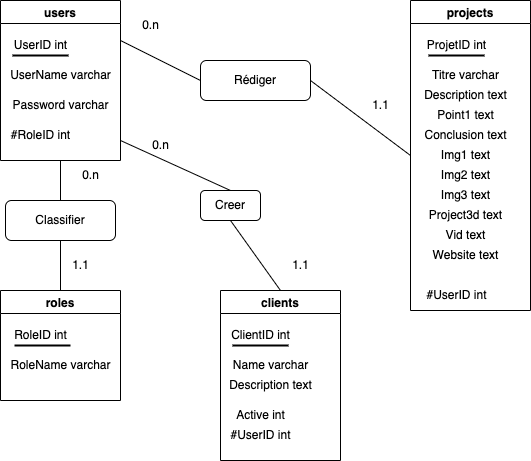

The diagram above was exported from draw.io. Its source (the exported page's mxGraphModel, read from the mxfile embedded in the PNG):
<mxGraphModel dx="722" dy="518" grid="1" gridSize="10" guides="1" tooltips="1" connect="1" arrows="1" fold="1" page="1" pageScale="1" pageWidth="827" pageHeight="1169" math="0" shadow="0">
  <root>
    <mxCell id="0" />
    <mxCell id="1" parent="0" />
    <mxCell id="2" value="projects" style="swimlane;" vertex="1" parent="1">
      <mxGeometry x="450" y="10" width="120" height="310" as="geometry" />
    </mxCell>
    <mxCell id="14" value="ProjetID int" style="text;html=1;align=center;verticalAlign=middle;resizable=0;points=[];autosize=1;strokeColor=none;fillColor=none;" vertex="1" parent="2">
      <mxGeometry x="6" y="30" width="80" height="30" as="geometry" />
    </mxCell>
    <mxCell id="15" value="" style="line;strokeWidth=2;html=1;" vertex="1" parent="2">
      <mxGeometry x="18" y="50" width="56" height="10" as="geometry" />
    </mxCell>
    <mxCell id="26" value="Titre varchar" style="text;html=1;align=center;verticalAlign=middle;resizable=0;points=[];autosize=1;strokeColor=none;fillColor=none;" vertex="1" parent="2">
      <mxGeometry x="10" y="60" width="90" height="30" as="geometry" />
    </mxCell>
    <mxCell id="27" value="Description text" style="text;html=1;align=center;verticalAlign=middle;resizable=0;points=[];autosize=1;strokeColor=none;fillColor=none;" vertex="1" parent="2">
      <mxGeometry y="80" width="110" height="30" as="geometry" />
    </mxCell>
    <mxCell id="28" value="Point1 text" style="text;html=1;align=center;verticalAlign=middle;resizable=0;points=[];autosize=1;strokeColor=none;fillColor=none;" vertex="1" parent="2">
      <mxGeometry x="15" y="100" width="80" height="30" as="geometry" />
    </mxCell>
    <mxCell id="29" value="Conclusion text" style="text;html=1;align=center;verticalAlign=middle;resizable=0;points=[];autosize=1;strokeColor=none;fillColor=none;" vertex="1" parent="2">
      <mxGeometry y="120" width="110" height="30" as="geometry" />
    </mxCell>
    <mxCell id="30" value="Img1 text" style="text;html=1;align=center;verticalAlign=middle;resizable=0;points=[];autosize=1;strokeColor=none;fillColor=none;" vertex="1" parent="2">
      <mxGeometry x="20" y="140" width="70" height="30" as="geometry" />
    </mxCell>
    <mxCell id="31" value="Img2 text" style="text;html=1;align=center;verticalAlign=middle;resizable=0;points=[];autosize=1;strokeColor=none;fillColor=none;" vertex="1" parent="2">
      <mxGeometry x="20" y="160" width="70" height="30" as="geometry" />
    </mxCell>
    <mxCell id="32" value="Img3 text" style="text;html=1;align=center;verticalAlign=middle;resizable=0;points=[];autosize=1;strokeColor=none;fillColor=none;" vertex="1" parent="2">
      <mxGeometry x="20" y="180" width="70" height="30" as="geometry" />
    </mxCell>
    <mxCell id="33" value="Project3d text" style="text;html=1;align=center;verticalAlign=middle;resizable=0;points=[];autosize=1;strokeColor=none;fillColor=none;" vertex="1" parent="2">
      <mxGeometry x="5" y="200" width="100" height="30" as="geometry" />
    </mxCell>
    <mxCell id="34" value="Vid text" style="text;html=1;align=center;verticalAlign=middle;resizable=0;points=[];autosize=1;strokeColor=none;fillColor=none;" vertex="1" parent="2">
      <mxGeometry x="25" y="220" width="60" height="30" as="geometry" />
    </mxCell>
    <mxCell id="35" value="Website text" style="text;html=1;align=center;verticalAlign=middle;resizable=0;points=[];autosize=1;strokeColor=none;fillColor=none;" vertex="1" parent="2">
      <mxGeometry x="10" y="240" width="90" height="30" as="geometry" />
    </mxCell>
    <mxCell id="36" value="#UserID int" style="text;html=1;align=center;verticalAlign=middle;resizable=0;points=[];autosize=1;strokeColor=none;fillColor=none;" vertex="1" parent="2">
      <mxGeometry x="6" y="280" width="80" height="30" as="geometry" />
    </mxCell>
    <mxCell id="3" value="users" style="swimlane;" vertex="1" parent="1">
      <mxGeometry x="40" y="10" width="120" height="160" as="geometry" />
    </mxCell>
    <mxCell id="11" value="UserID int" style="text;html=1;align=center;verticalAlign=middle;resizable=0;points=[];autosize=1;strokeColor=none;fillColor=none;" vertex="1" parent="3">
      <mxGeometry y="30" width="80" height="30" as="geometry" />
    </mxCell>
    <mxCell id="12" value="" style="line;strokeWidth=2;html=1;" vertex="1" parent="3">
      <mxGeometry x="12" y="50" width="56" height="10" as="geometry" />
    </mxCell>
    <mxCell id="23" value="UserName varchar" style="text;html=1;align=center;verticalAlign=middle;resizable=0;points=[];autosize=1;strokeColor=none;fillColor=none;" vertex="1" parent="3">
      <mxGeometry y="60" width="120" height="30" as="geometry" />
    </mxCell>
    <mxCell id="24" value="Password varchar" style="text;html=1;align=center;verticalAlign=middle;resizable=0;points=[];autosize=1;strokeColor=none;fillColor=none;" vertex="1" parent="3">
      <mxGeometry y="90" width="120" height="30" as="geometry" />
    </mxCell>
    <mxCell id="25" value="#RoleID int" style="text;html=1;align=center;verticalAlign=middle;resizable=0;points=[];autosize=1;strokeColor=none;fillColor=none;" vertex="1" parent="3">
      <mxGeometry y="120" width="80" height="30" as="geometry" />
    </mxCell>
    <mxCell id="4" value="clients" style="swimlane;" vertex="1" parent="1">
      <mxGeometry x="260" y="300" width="120" height="170" as="geometry" />
    </mxCell>
    <mxCell id="16" value="ClientID int" style="text;html=1;align=center;verticalAlign=middle;resizable=0;points=[];autosize=1;strokeColor=none;fillColor=none;" vertex="1" parent="4">
      <mxGeometry y="30" width="80" height="30" as="geometry" />
    </mxCell>
    <mxCell id="17" value="" style="line;strokeWidth=2;html=1;" vertex="1" parent="4">
      <mxGeometry x="12" y="50" width="56" height="10" as="geometry" />
    </mxCell>
    <mxCell id="19" value="Name varchar" style="text;html=1;align=center;verticalAlign=middle;resizable=0;points=[];autosize=1;strokeColor=none;fillColor=none;" vertex="1" parent="4">
      <mxGeometry y="60" width="100" height="30" as="geometry" />
    </mxCell>
    <mxCell id="20" value="Description text" style="text;html=1;align=center;verticalAlign=middle;resizable=0;points=[];autosize=1;strokeColor=none;fillColor=none;" vertex="1" parent="4">
      <mxGeometry x="-5" y="80" width="110" height="30" as="geometry" />
    </mxCell>
    <mxCell id="21" value="Active int" style="text;html=1;align=center;verticalAlign=middle;resizable=0;points=[];autosize=1;strokeColor=none;fillColor=none;" vertex="1" parent="4">
      <mxGeometry x="5" y="110" width="70" height="30" as="geometry" />
    </mxCell>
    <mxCell id="22" value="#UserID int" style="text;html=1;align=center;verticalAlign=middle;resizable=0;points=[];autosize=1;strokeColor=none;fillColor=none;" vertex="1" parent="4">
      <mxGeometry y="130" width="80" height="30" as="geometry" />
    </mxCell>
    <mxCell id="5" value="roles" style="swimlane;" vertex="1" parent="1">
      <mxGeometry x="40" y="300" width="120" height="110" as="geometry" />
    </mxCell>
    <mxCell id="6" value="RoleID int" style="text;html=1;align=center;verticalAlign=middle;resizable=0;points=[];autosize=1;strokeColor=none;fillColor=none;" vertex="1" parent="5">
      <mxGeometry y="30" width="80" height="30" as="geometry" />
    </mxCell>
    <mxCell id="9" value="RoleName varchar" style="text;html=1;align=center;verticalAlign=middle;resizable=0;points=[];autosize=1;strokeColor=none;fillColor=none;" vertex="1" parent="5">
      <mxGeometry y="60" width="120" height="30" as="geometry" />
    </mxCell>
    <mxCell id="10" value="" style="line;strokeWidth=2;html=1;" vertex="1" parent="5">
      <mxGeometry x="14" y="50" width="56" height="10" as="geometry" />
    </mxCell>
    <mxCell id="39" value="Rédiger" style="rounded=1;whiteSpace=wrap;html=1;" vertex="1" parent="1">
      <mxGeometry x="240" y="70" width="110" height="40" as="geometry" />
    </mxCell>
    <mxCell id="40" value="Creer" style="rounded=1;whiteSpace=wrap;html=1;" vertex="1" parent="1">
      <mxGeometry x="240" y="200" width="60" height="30" as="geometry" />
    </mxCell>
    <mxCell id="41" value="Classifier" style="rounded=1;whiteSpace=wrap;html=1;" vertex="1" parent="1">
      <mxGeometry x="45" y="210" width="110" height="40" as="geometry" />
    </mxCell>
    <mxCell id="42" value="" style="endArrow=none;html=1;exitX=0.5;exitY=0;exitDx=0;exitDy=0;" edge="1" parent="1" source="40">
      <mxGeometry width="50" height="50" relative="1" as="geometry">
        <mxPoint x="260" y="200" as="sourcePoint" />
        <mxPoint x="160" y="150" as="targetPoint" />
        <Array as="points" />
      </mxGeometry>
    </mxCell>
    <mxCell id="43" value="" style="endArrow=none;html=1;exitX=0.5;exitY=1;exitDx=0;exitDy=0;entryX=0.5;entryY=0;entryDx=0;entryDy=0;" edge="1" parent="1" source="40" target="4">
      <mxGeometry width="50" height="50" relative="1" as="geometry">
        <mxPoint x="260" y="200" as="sourcePoint" />
        <mxPoint x="160" y="150" as="targetPoint" />
        <Array as="points" />
      </mxGeometry>
    </mxCell>
    <mxCell id="44" value="" style="endArrow=none;html=1;exitX=0.5;exitY=0;exitDx=0;exitDy=0;entryX=0.5;entryY=1;entryDx=0;entryDy=0;" edge="1" parent="1" source="5" target="41">
      <mxGeometry width="50" height="50" relative="1" as="geometry">
        <mxPoint x="350" y="250" as="sourcePoint" />
        <mxPoint x="400" y="200" as="targetPoint" />
      </mxGeometry>
    </mxCell>
    <mxCell id="45" value="" style="endArrow=none;html=1;exitX=0.5;exitY=0;exitDx=0;exitDy=0;entryX=0.5;entryY=1;entryDx=0;entryDy=0;" edge="1" parent="1" source="41" target="3">
      <mxGeometry width="50" height="50" relative="1" as="geometry">
        <mxPoint x="350" y="250" as="sourcePoint" />
        <mxPoint x="400" y="200" as="targetPoint" />
      </mxGeometry>
    </mxCell>
    <mxCell id="46" value="" style="endArrow=none;html=1;entryX=1;entryY=0.5;entryDx=0;entryDy=0;exitX=0;exitY=0.5;exitDx=0;exitDy=0;" edge="1" parent="1" source="2" target="39">
      <mxGeometry width="50" height="50" relative="1" as="geometry">
        <mxPoint x="350" y="250" as="sourcePoint" />
        <mxPoint x="400" y="200" as="targetPoint" />
      </mxGeometry>
    </mxCell>
    <mxCell id="47" value="" style="endArrow=none;html=1;entryX=1;entryY=0.25;entryDx=0;entryDy=0;exitX=0;exitY=0.5;exitDx=0;exitDy=0;" edge="1" parent="1" source="39" target="3">
      <mxGeometry width="50" height="50" relative="1" as="geometry">
        <mxPoint x="350" y="250" as="sourcePoint" />
        <mxPoint x="400" y="200" as="targetPoint" />
      </mxGeometry>
    </mxCell>
    <mxCell id="51" value="0.n" style="text;html=1;align=center;verticalAlign=middle;resizable=0;points=[];autosize=1;strokeColor=none;fillColor=none;" vertex="1" parent="1">
      <mxGeometry x="180" y="140" width="40" height="30" as="geometry" />
    </mxCell>
    <mxCell id="52" value="1.1" style="text;html=1;align=center;verticalAlign=middle;resizable=0;points=[];autosize=1;strokeColor=none;fillColor=none;" vertex="1" parent="1">
      <mxGeometry x="400" y="100" width="40" height="30" as="geometry" />
    </mxCell>
    <mxCell id="53" value="0.n" style="text;html=1;align=center;verticalAlign=middle;resizable=0;points=[];autosize=1;strokeColor=none;fillColor=none;" vertex="1" parent="1">
      <mxGeometry x="170" y="20" width="40" height="30" as="geometry" />
    </mxCell>
    <mxCell id="54" value="1.1" style="text;html=1;align=center;verticalAlign=middle;resizable=0;points=[];autosize=1;strokeColor=none;fillColor=none;" vertex="1" parent="1">
      <mxGeometry x="320" y="260" width="40" height="30" as="geometry" />
    </mxCell>
    <mxCell id="55" value="1.1" style="text;html=1;align=center;verticalAlign=middle;resizable=0;points=[];autosize=1;strokeColor=none;fillColor=none;" vertex="1" parent="1">
      <mxGeometry x="100" y="260" width="40" height="30" as="geometry" />
    </mxCell>
    <mxCell id="56" value="0.n" style="text;html=1;align=center;verticalAlign=middle;resizable=0;points=[];autosize=1;strokeColor=none;fillColor=none;" vertex="1" parent="1">
      <mxGeometry x="110" y="170" width="40" height="30" as="geometry" />
    </mxCell>
  </root>
</mxGraphModel>